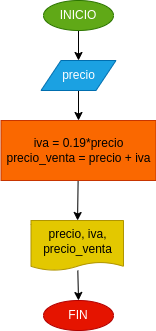

The diagram above was exported from draw.io. Its source (the exported page's mxGraphModel, read from the mxfile embedded in the PNG):
<mxGraphModel dx="394" dy="308" grid="1" gridSize="10" guides="1" tooltips="1" connect="1" arrows="1" fold="1" page="1" pageScale="1" pageWidth="850" pageHeight="1100" math="0" shadow="0">
  <root>
    <mxCell id="0" />
    <mxCell id="1" parent="0" />
    <mxCell id="4" value="" style="edgeStyle=none;html=1;" edge="1" parent="1" source="2" target="3">
      <mxGeometry relative="1" as="geometry" />
    </mxCell>
    <mxCell id="2" value="INICIO" style="ellipse;whiteSpace=wrap;html=1;fillColor=#60a917;fontColor=#ffffff;strokeColor=#2D7600;" vertex="1" parent="1">
      <mxGeometry x="130" y="10" width="70" height="30" as="geometry" />
    </mxCell>
    <mxCell id="6" value="" style="edgeStyle=none;html=1;" edge="1" parent="1" source="3" target="5">
      <mxGeometry relative="1" as="geometry" />
    </mxCell>
    <mxCell id="3" value="precio" style="shape=parallelogram;perimeter=parallelogramPerimeter;whiteSpace=wrap;html=1;fixedSize=1;fillColor=#1ba1e2;fontColor=#ffffff;strokeColor=#006EAF;" vertex="1" parent="1">
      <mxGeometry x="127.5" y="70" width="75" height="30" as="geometry" />
    </mxCell>
    <mxCell id="8" value="" style="edgeStyle=none;html=1;" edge="1" parent="1" source="5" target="7">
      <mxGeometry relative="1" as="geometry" />
    </mxCell>
    <mxCell id="5" value="iva = 0.19*precio&lt;br&gt;precio_venta = precio + iva" style="whiteSpace=wrap;html=1;fillColor=#fa6800;fontColor=#000000;strokeColor=#C73500;" vertex="1" parent="1">
      <mxGeometry x="87.5" y="130" width="155" height="60" as="geometry" />
    </mxCell>
    <mxCell id="10" style="edgeStyle=none;html=1;entryX=0.5;entryY=0;entryDx=0;entryDy=0;" edge="1" parent="1" source="7" target="9">
      <mxGeometry relative="1" as="geometry" />
    </mxCell>
    <mxCell id="7" value="precio, iva, precio_venta" style="shape=document;whiteSpace=wrap;html=1;boundedLbl=1;size=0.16666666666666666;fillColor=#e3c800;fontColor=#000000;strokeColor=#B09500;" vertex="1" parent="1">
      <mxGeometry x="117.5" y="230" width="92.5" height="50" as="geometry" />
    </mxCell>
    <mxCell id="9" value="FIN" style="ellipse;whiteSpace=wrap;html=1;fillColor=#e51400;fontColor=#ffffff;strokeColor=#B20000;" vertex="1" parent="1">
      <mxGeometry x="130" y="310" width="70" height="30" as="geometry" />
    </mxCell>
  </root>
</mxGraphModel>